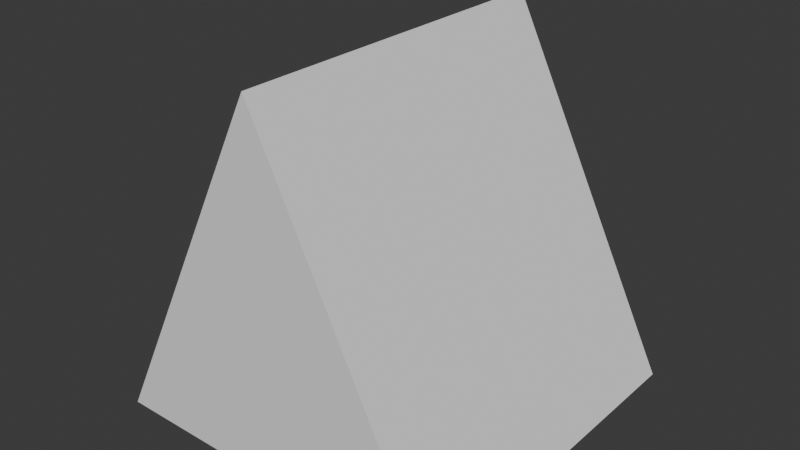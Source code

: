 # Source: spike.blend  (saved by Blender 4.5.91; exported with 4.5.12 LTS)
import bpy
from mathutils import Matrix  # noqa: F401  (used for matrix-valued properties, if any)

bpy.ops.wm.read_factory_settings(use_empty=True)
scene = bpy.context.scene
scene.name = 'Scene'

# ---- world
world_world = bpy.data.worlds.new('World'); scene.world = world_world
world_world.use_nodes = True; world_world.node_tree.nodes.clear()
_N = world_world.node_tree.nodes; _L = world_world.node_tree.links
n0 = _N.new('ShaderNodeOutputWorld'); n0.name = 'World Output'; n0.location = (200, 100)
n1 = _N.new('ShaderNodeBackground'); n1.name = 'Background'; n1.location = (-200, 100)
n1.inputs[0].default_value = (0.05088, 0.05088, 0.05088, 1.0)
_L.new(n1.outputs[0], n0.inputs[0])
n0.is_active_output = True
world_world.color = (0.05088, 0.05088, 0.05088)
world_world.sun_shadow_jitter_overblur = 0.0

# ---- meshes
me_cube_001 = bpy.data.meshes.new('Cube.001')
me_cube_001.from_pydata([(-0.5, -0.5, -0.3333), (-0.5, 0.5, -0.3333), (0.5, -0.5, -0.3333), (0.0, -0.5, 0.6667), (0.5, 0.5, -0.3333), (0.0, 0.5, 0.6667)], [], [(0, 3, 5, 1), (4, 5, 3, 2), (2, 3, 0), (1, 4, 2, 0)])
_uv = me_cube_001.uv_layers.new(name='UVMap')
_uv.uv.foreach_set('vector', [0.0, 2.992e-07, 0.5, 1.0, 0.5, 1.0, 0.0, 0.0, 1.0, 0.0, 0.5, 1.0, 0.5, 1.0, 1.0, 2.992e-07, 1.0, 2.992e-07, 0.5, 1.0, 0.0, 2.992e-07, 0.0, 0.0, 1.0, 0.0, 1.0, 2.992e-07, 0.0, 2.992e-07])
me_cube_001.update()

# ---- objects
ob_spike = bpy.data.objects.new('Spike', me_cube_001)

# ---- transforms, parenting, visibility, modifiers, constraints
ob_spike.location = (0.0, 0.0, 0.0)

# ---- collection membership
scene.collection.objects.link(ob_spike)

# ---- scene / render settings (as saved in the file)
scene.frame_start = 1; scene.frame_end = 250; scene.frame_set(1)
scene.render.engine = 'BLENDER_EEVEE_NEXT'
bpy.context.view_layer.update()

# ---- added for rendering (the .blend has no active camera and no usable light): camera, sun
cam_auto = bpy.data.cameras.new('AutoCamera')
cam_auto.lens = 50.0
cam_auto.sensor_width = 36.0
cam_auto.clip_end = 1000.0
ob_auto_camera = bpy.data.objects.new('AutoCamera', cam_auto)
scene.collection.objects.link(ob_auto_camera)
ob_auto_camera.location = (1.60254, -1.92304, 1.4487)
ob_auto_camera.rotation_euler = (1.09748, -7.21219e-08, 0.694738)
scene.camera = ob_auto_camera
light_auto_sun = bpy.data.lights.new('AutoSun', 'SUN')
light_auto_sun.energy = 3.0
light_auto_sun.angle = 0.0523599
ob_auto_sun = bpy.data.objects.new('AutoSun', light_auto_sun)
scene.collection.objects.link(ob_auto_sun)
ob_auto_sun.rotation_euler = (0.872665, 0.174533, 0.523599)
bpy.context.view_layer.update()
